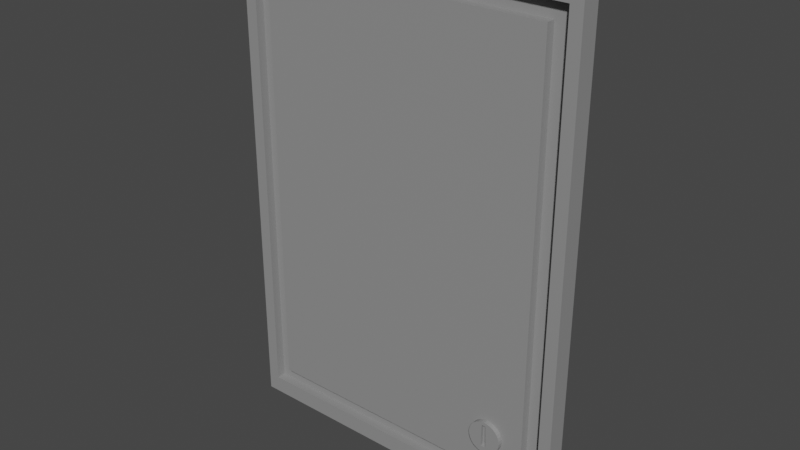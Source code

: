 # Source: WiringBox.blend  (saved by Blender 2.80.75; exported with 4.5.12 LTS)
import bpy
from mathutils import Matrix  # noqa: F401  (used for matrix-valued properties, if any)

bpy.ops.wm.read_factory_settings(use_empty=True)
scene = bpy.context.scene
scene.name = 'Scene'

# ---- collections
col_collection = bpy.data.collections.new('Collection'); scene.collection.children.link(col_collection)

# ---- materials (node trees are filled in below, after node groups)
mat_mainelectricalbox = bpy.data.materials.new('MainElectricalBox')
mat_mainelectricalbox.use_transparent_shadow = False

# ---- material node trees
mat_mainelectricalbox.use_nodes = True; mat_mainelectricalbox.node_tree.nodes.clear()
_N = mat_mainelectricalbox.node_tree.nodes; _L = mat_mainelectricalbox.node_tree.links
n0 = _N.new('ShaderNodeOutputMaterial'); n0.name = 'Material Output'; n0.location = (300, 300)
n1 = _N.new('ShaderNodeBsdfPrincipled'); n1.name = 'Principled BSDF'; n1.location = (10, 300)
n1.distribution = 'GGX'
n1.subsurface_method = 'BURLEY'
n1.inputs[0].default_value = (0.2738, 0.2738, 0.2738, 1.0)
n1.inputs[3].default_value = 1.45
n1.inputs[27].default_value = (0.0, 0.0, 0.0, 1.0)
n1.inputs[28].default_value = 1.0
_L.new(n1.outputs[0], n0.inputs[0])
n0.is_active_output = True

# ---- world
world_world = bpy.data.worlds.new('World'); scene.world = world_world
world_world.use_nodes = True; world_world.node_tree.nodes.clear()
_N = world_world.node_tree.nodes; _L = world_world.node_tree.links
n0 = _N.new('ShaderNodeOutputWorld'); n0.name = 'World Output'; n0.location = (300, 300)
n1 = _N.new('ShaderNodeBackground'); n1.name = 'Background'; n1.location = (10, 300)
n1.inputs[0].default_value = (0.05088, 0.05088, 0.05088, 1.0)
_L.new(n1.outputs[0], n0.inputs[0])
n0.is_active_output = True
world_world.color = (0.05088, 0.05088, 0.05088)
world_world.use_sun_shadow = False
world_world.sun_shadow_jitter_overblur = 0.0

# ---- meshes
me_cube = bpy.data.meshes.new('Cube')
me_cube.from_pydata([(1.283, 0.07106, 1.835), (1.283, 0.07106, -1.835), (1.283, -0.07106, 1.835), (1.283, -0.07106, -1.835), (-1.283, 0.07106, 1.835), (-1.283, 0.07106, -1.835), (-1.283, -0.07106, 1.835), (-1.283, -0.07106, -1.835), (-1.194, -0.07106, -1.708), (-1.194, -0.07106, 1.708), (1.194, -0.07106, 1.708), (1.194, -0.07106, -1.708), (-1.194, -0.004152, -1.708), (-1.194, -0.004152, 1.708), (1.194, -0.004152, 1.708), (1.194, -0.004152, -1.708), (-1.067, -0.004152, -1.583), (-1.067, -0.004152, 1.583), (1.067, -0.004152, 1.583), (1.067, -0.004152, -1.583), (-1.067, -0.07087, -1.583), (-1.067, -0.07087, 1.583), (1.067, -0.07087, 1.583), (1.067, -0.07087, -1.583), (0.7939, -0.06269, -1.165), (0.7702, -0.06269, -1.168), (0.7474, -0.06269, -1.175), (0.7264, -0.06269, -1.186), (0.708, -0.06269, -1.201), (0.6929, -0.06269, -1.219), (0.6817, -0.06269, -1.24), (0.6748, -0.06269, -1.263), (0.6725, -0.06269, -1.287), (0.6748, -0.06269, -1.311), (0.6817, -0.06269, -1.333), (0.6929, -0.06269, -1.354), (0.708, -0.06269, -1.373), (0.7264, -0.06269, -1.388), (0.7474, -0.06269, -1.399), (0.7702, -0.06269, -1.406), (0.7939, -0.06269, -1.408), (0.8176, -0.06269, -1.406), (0.8403, -0.06269, -1.399), (0.8613, -0.06269, -1.388), (0.8797, -0.06269, -1.373), (0.8948, -0.06269, -1.354), (0.906, -0.06269, -1.333), (0.9129, -0.06269, -1.311), (0.9153, -0.06269, -1.287), (0.9129, -0.06269, -1.263), (0.906, -0.06269, -1.24), (0.8948, -0.06269, -1.219), (0.8797, -0.06269, -1.201), (0.8613, -0.06269, -1.186), (0.8403, -0.06269, -1.175), (0.8176, -0.06269, -1.168), (0.7702, -0.1059, -1.168), (0.7939, -0.1059, -1.165), (0.7474, -0.1059, -1.175), (0.7264, -0.1059, -1.186), (0.708, -0.1059, -1.201), (0.6929, -0.1059, -1.219), (0.6817, -0.1059, -1.24), (0.6748, -0.1059, -1.263), (0.6725, -0.1059, -1.287), (0.6748, -0.1059, -1.311), (0.6817, -0.1059, -1.333), (0.6929, -0.1059, -1.354), (0.708, -0.1059, -1.373), (0.7264, -0.1059, -1.388), (0.7474, -0.1059, -1.399), (0.7702, -0.1059, -1.406), (0.7939, -0.1059, -1.408), (0.8176, -0.1059, -1.406), (0.8403, -0.1059, -1.399), (0.8613, -0.1059, -1.388), (0.8797, -0.1059, -1.373), (0.8948, -0.1059, -1.354), (0.906, -0.1059, -1.333), (0.9129, -0.1059, -1.311), (0.9153, -0.1059, -1.287), (0.9129, -0.1059, -1.263), (0.906, -0.1059, -1.24), (0.8948, -0.1059, -1.219), (0.8797, -0.1059, -1.201), (0.8613, -0.1059, -1.186), (0.8403, -0.1059, -1.175), (0.8176, -0.1059, -1.168), (0.7736, -0.1059, -1.191), (0.7718, -0.1059, -1.361), (0.8097, -0.1059, -1.363), (0.8028, -0.1059, -1.193), (0.7736, -0.08288, -1.191), (0.7718, -0.08288, -1.361), (0.8097, -0.08288, -1.363), (0.8028, -0.08288, -1.193)], [], [(0, 4, 6, 2), (7, 3, 11, 8), (7, 6, 4, 5), (5, 1, 3, 7), (1, 0, 2, 3), (5, 4, 0, 1), (8, 11, 15, 12), (2, 6, 9, 10), (3, 2, 10, 11), (6, 7, 8, 9), (14, 13, 17, 18), (11, 10, 14, 15), (10, 9, 13, 14), (9, 8, 12, 13), (18, 17, 21, 22), (13, 12, 16, 17), (12, 15, 19, 16), (15, 14, 18, 19), (23, 22, 21, 20), (17, 16, 20, 21), (16, 19, 23, 20), (19, 18, 22, 23), (25, 26, 27, 28, 29, 30, 31, 32, 33, 34, 35, 36, 37, 38, 39, 40, 41, 42, 43, 44, 45, 46, 47, 48, 49, 50, 51, 52, 53, 54, 55, 24), (56, 57, 87, 86, 85, 84, 83, 82, 81, 80, 79, 78, 77, 76, 90, 91, 88, 89, 68, 67, 66, 65, 64, 63, 62, 61, 60, 59, 58), (34, 33, 65, 66), (48, 47, 79, 80), (35, 34, 66, 67), (49, 48, 80, 81), (36, 35, 67, 68), (50, 49, 81, 82), (37, 36, 68, 69), (51, 50, 82, 83), (38, 37, 69, 70), (25, 24, 57, 56), (52, 51, 83, 84), (39, 38, 70, 71), (26, 25, 56, 58), (53, 52, 84, 85), (40, 39, 71, 72), (27, 26, 58, 59), (54, 53, 85, 86), (41, 40, 72, 73), (28, 27, 59, 60), (55, 54, 86, 87), (42, 41, 73, 74), (29, 28, 60, 61), (24, 55, 87, 57), (43, 42, 74, 75), (30, 29, 61, 62), (44, 43, 75, 76), (31, 30, 62, 63), (45, 44, 76, 77), (32, 31, 63, 64), (46, 45, 77, 78), (33, 32, 64, 65), (47, 46, 78, 79), (93, 92, 95, 94), (68, 89, 90, 76, 75, 74, 73, 72, 71, 70, 69), (88, 91, 95, 92), (90, 89, 93, 94), (91, 90, 94, 95), (89, 88, 92, 93)])
_uv = me_cube.uv_layers.new(name='UVMap')
_uv.uv.foreach_set('vector', [-0.01527, -2.225, 1.11, -2.225, 1.11, -1.099, -0.01527, -1.099, -0.01527, 2.278, 1.11, 2.278, 1.11, 2.278, -0.01527, 2.278, -0.01527, 0.02627, 1.11, 0.02627, 1.11, 1.152, -0.01527, 1.152, -0.01527, 1.152, 1.11, 1.152, 1.11, 2.278, -0.01527, 2.278, -1.141, 0.02627, -0.01527, 0.02627, -0.01527, 1.152, -1.141, 1.152, 1.11, 0.02627, 2.236, 0.02627, 2.236, 1.152, 1.11, 1.152, -0.01527, 2.278, 1.11, 2.278, 1.11, 2.278, -0.01527, 2.278, -0.01527, -1.099, 1.11, -1.099, 1.11, -1.099, -0.01527, -1.099, -1.141, 1.152, -0.01527, 1.152, -0.01527, 1.152, -1.141, 1.152, 1.11, 0.02627, -0.01527, 0.02627, -0.01527, 0.02627, 1.11, 0.02627, -0.01527, -1.099, 1.11, -1.099, 1.11, -1.099, -0.01527, -1.099, -1.141, 1.152, -0.01527, 1.152, -0.01527, 1.152, -1.141, 1.152, -0.01527, -1.099, 1.11, -1.099, 1.11, -1.099, -0.01527, -1.099, 1.11, 0.02627, -0.01527, 0.02627, -0.01527, 0.02627, 1.11, 0.02627, -0.01527, -1.099, 1.11, -1.099, 1.11, -1.099, -0.01527, -1.099, 1.11, 0.02627, -0.01527, 0.02627, -0.01527, 0.02627, 1.11, 0.02627, -0.01527, 2.278, 1.11, 2.278, 1.11, 2.278, -0.01527, 2.278, -1.141, 1.152, -0.01527, 1.152, -0.01527, 1.152, -1.141, 1.152, 2.498, -0.2256, 2.498, 5.011, -0.1083, 5.011, -0.1083, -0.2256, 1.11, 0.02627, -0.01527, 0.02627, -0.01527, 0.02627, 1.11, 0.02627, -0.01527, 2.278, 1.11, 2.278, 1.11, 2.278, -0.01527, 2.278, -1.141, 1.152, -0.01527, 1.152, -0.01527, 1.152, -1.141, 1.152, -1.704, -2.225, -1.704, -2.225, -1.704, -2.225, -1.704, -2.225, -1.704, -2.225, -1.704, -2.225, -1.704, -2.225, -1.704, -2.225, -1.704, -2.225, -1.704, -2.225, -1.704, -2.225, -1.704, -2.225, -1.704, -2.225, -1.704, -2.225, -1.704, -2.225, -1.704, -2.225, -1.704, -2.225, -1.704, -2.225, -1.704, -2.225, -1.704, -2.225, -1.704, -2.225, -1.704, -2.225, -1.704, -2.225, -1.704, -2.225, -1.704, -2.225, -1.704, -2.225, -1.704, -2.225, -1.704, -2.225, -1.704, -2.225, -1.704, -2.225, -1.704, -2.225, -1.704, -2.225, -1.704, -2.225, -1.704, -2.225, -1.704, -2.225, -1.704, -2.225, -1.704, -2.225, -1.704, -2.225, -1.704, -2.225, -1.704, -2.225, -1.704, -2.225, -1.704, -2.225, -1.704, -2.225, -1.704, -2.225, -1.704, -2.225, -1.704, -2.225, -1.704, -2.225, -1.704, -2.225, -1.704, -2.225, -1.704, -2.225, -1.704, -2.225, -1.704, -2.225, -1.704, -2.225, -1.704, -2.225, -1.704, -2.225, -1.704, -2.225, -1.704, -2.225, -1.704, -2.225, -1.704, -2.225, -1.704, -2.225, -1.704, -2.225, -1.704, -2.225, -1.704, -2.225, -1.704, -2.225, -1.704, -2.225, -1.704, -2.225, -1.704, -2.225, -1.704, -2.225, -1.704, -2.225, -1.704, -2.225, -1.704, -2.225, -1.704, -2.225, -1.704, -2.225, -1.704, -2.225, -1.704, -2.225, -1.704, -2.225, -1.704, -2.225, -1.704, -2.225, -1.704, -2.225, -1.704, -2.225, -1.704, -2.225, -1.704, -2.225, -1.704, -2.225, -1.704, -2.225, -1.704, -2.225, -1.704, -2.225, -1.704, -2.225, -1.704, -2.225, -1.704, -2.225, -1.704, -2.225, -1.704, -2.225, -1.704, -2.225, -1.704, -2.225, -1.704, -2.225, -1.704, -2.225, -1.704, -2.225, -1.704, -2.225, -1.704, -2.225, -1.704, -2.225, -1.704, -2.225, -1.704, -2.225, -1.704, -2.225, -1.704, -2.225, -1.704, -2.225, -1.704, -2.225, -1.704, -2.225, -1.704, -2.225, -1.704, -2.225, -1.704, -2.225, -1.704, -2.225, -1.704, -2.225, -1.704, -2.225, -1.704, -2.225, -1.704, -2.225, -1.704, -2.225, -1.704, -2.225, -1.704, -2.225, -1.704, -2.225, -1.704, -2.225, -1.704, -2.225, -1.704, -2.225, -1.704, -2.225, -1.704, -2.225, -1.704, -2.225, -1.704, -2.225, -1.704, -2.225, -1.704, -2.225, -1.704, -2.225, -1.704, -2.225, -1.704, -2.225, -1.704, -2.225, -1.704, -2.225, -1.704, -2.225, -1.704, -2.225, -1.704, -2.225, -1.704, -2.225, -1.704, -2.225, -1.704, -2.225, -1.704, -2.225, -1.704, -2.225, -1.704, -2.225, -1.704, -2.225, -1.704, -2.225, -1.704, -2.225, -1.704, -2.225, -1.704, -2.225, -1.704, -2.225, -1.704, -2.225, -1.704, -2.225, -1.704, -2.225, -1.704, -2.225, -1.704, -2.225, -1.704, -2.225, -1.704, -2.225, -1.704, -2.225, -1.704, -2.225, -1.704, -2.225, -1.704, -2.225, -1.704, -2.225, -1.704, -2.225, -1.704, -2.225, -1.704, -2.225, -1.704, -2.225, -1.704, -2.225, -1.704, -2.225, -1.704, -2.225, -1.704, -2.225, -1.704, -2.225, -1.704, -2.225, -1.704, -2.225, -1.704, -2.225, -1.704, -2.225, -1.704, -2.225, -1.704, -2.225, -1.704, -2.225, -1.704, -2.225, -1.704, -2.225, -1.704, -2.225, -1.704, -2.225, -1.704, -2.225, -1.704, -2.225, -1.704, -2.225, -1.704, -2.225, -1.704, -2.225, -1.704, -2.225, -1.704, -2.225, -1.704, -2.225, -1.704, -2.225, -1.704, -2.225, -1.704, -2.225, -1.704, -2.225, -1.704, -2.225, -1.704, -2.225, -1.704, -2.225, -1.704, -2.225, -1.704, -2.225, -1.704, -2.225, -1.704, -2.225, -1.704, -2.225, -1.704, -2.225, -1.704, -2.225, -1.704, -2.225, -1.704, -2.225, -1.704, -2.225, -1.704, -2.225, -1.704, -2.225, -1.704, -2.225, -1.704, -2.225, -1.704, -2.225, -1.704, -2.225, -1.704, -2.225, -1.704, -2.225, -1.704, -2.225, -1.704, -2.225, -1.704, -2.225, -1.704, -2.225, -1.704, -2.225, -1.704, -2.225, -1.704, -2.225, -1.704, -2.225])
me_cube.materials.append(mat_mainelectricalbox)
me_cube.use_remesh_preserve_volume = False
me_cube.use_remesh_preserve_attributes = False
me_cube.use_mirror_vertex_groups = False
me_cube.update()

# ---- objects
ob_cube = bpy.data.objects.new('Cube', me_cube)

# ---- transforms, parenting, visibility, modifiers, constraints
ob_cube.location = (0.0, 0.0, 0.0)
ob_cube.lock_rotations_4d = False
ob_cube.empty_display_type = 'ARROWS'
ob_cube.lineart.crease_threshold = 0.0

# ---- collection membership
col_collection.objects.link(ob_cube)

# ---- scene / render settings (as saved in the file)
scene.frame_start = 1; scene.frame_end = 250; scene.frame_set(1)
scene.render.engine = 'BLENDER_EEVEE_NEXT'
scene.cycles.use_denoising = False
scene.cycles.samples = 128
scene.cycles.sampling_pattern = 'TABULATED_SOBOL'
scene.cycles.use_adaptive_sampling = False
scene.cycles.use_light_tree = False
scene.view_settings.view_transform = 'Filmic'
bpy.context.view_layer.update()

# ---- added for rendering (the .blend has no active camera and no usable light): camera, sun
cam_auto = bpy.data.cameras.new('AutoCamera')
cam_auto.lens = 50.0
cam_auto.sensor_width = 36.0
cam_auto.clip_end = 1000.0
ob_auto_camera = bpy.data.objects.new('AutoCamera', cam_auto)
scene.collection.objects.link(ob_auto_camera)
ob_auto_camera.location = (4.14636, -4.99306, 3.31709)
ob_auto_camera.rotation_euler = (1.09748, -7.21219e-08, 0.694738)
scene.camera = ob_auto_camera
light_auto_sun = bpy.data.lights.new('AutoSun', 'SUN')
light_auto_sun.energy = 3.0
light_auto_sun.angle = 0.0523599
ob_auto_sun = bpy.data.objects.new('AutoSun', light_auto_sun)
scene.collection.objects.link(ob_auto_sun)
ob_auto_sun.rotation_euler = (0.872665, 0.174533, 0.523599)
bpy.context.view_layer.update()
